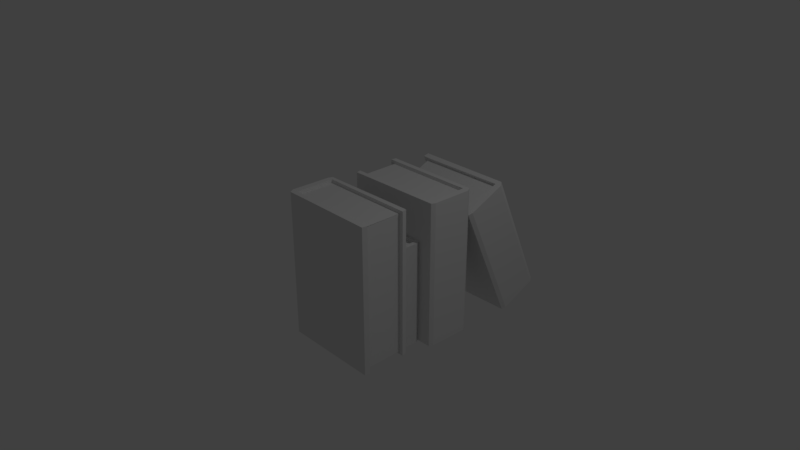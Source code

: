 # Source: books.blend  (saved by Blender 2.78.0; exported with 4.5.12 LTS)
import bpy
from mathutils import Matrix  # noqa: F401  (used for matrix-valued properties, if any)

bpy.ops.wm.read_factory_settings(use_empty=True)
scene = bpy.context.scene
scene.name = 'Scene'

# ---- collections
col_collection_1 = bpy.data.collections.new('Collection 1'); scene.collection.children.link(col_collection_1)

# ---- materials (node trees are filled in below, after node groups)
mat_material = bpy.data.materials.new('Material')
mat_material.alpha_threshold = 0.0
mat_material.use_transparent_shadow = False
mat_material.roughness = 0.5
mat_material.line_color = (0.0, 0.0, 0.0, 1.0)

# ---- material node trees

# ---- world
world_world = bpy.data.worlds.new('World'); scene.world = world_world
world_world.color = (0.05088, 0.05088, 0.05088)
world_world.use_sun_shadow = False
world_world.sun_shadow_jitter_overblur = 0.0
world_world.cycles.sampling_method = 'MANUAL'

# ---- cameras
cam_camera = bpy.data.cameras.new('Camera')
cam_camera.clip_end = 100.0
cam_camera.lens = 35.0
cam_camera.sensor_width = 32.0
cam_camera.sensor_height = 18.0
cam_camera.ortho_scale = 7.314
cam_camera.dof.focus_distance = 0.0
cam_camera.dof.aperture_fstop = 128.0

# ---- lights
light_lamp = bpy.data.lights.new('Lamp', 'POINT')
light_lamp.transmission_factor = 0.0
light_lamp.cutoff_distance = 30.0
light_lamp.energy = 100.0
light_lamp.shadow_buffer_clip_start = 1.001
light_lamp.shadow_soft_size = 0.1
light_lamp.shadow_maximum_resolution = 0.006
light_lamp.use_absolute_resolution = True

# ---- meshes
me_cube = bpy.data.meshes.new('Cube')
me_cube.from_pydata([(-0.4278, -0.8657, -1.0), (-0.4277, -0.2074, -1.0), (0.8845, -0.1923, -1.0), (0.8882, -0.8733, -1.0), (-0.4278, -0.8657, 1.0), (-0.4277, -0.2074, 1.0), (0.8845, -0.1923, 1.0), (0.8882, -0.8733, 1.0), (-0.4533, -0.2614, -1.0), (0.9004, -0.2616, -1.0), (-0.4533, -0.2614, 1.0), (0.9004, -0.2616, 1.0), (0.9003, -0.8026, -1.0), (0.9003, -0.8026, 1.0), (-0.468, -0.8024, -1.0), (-0.468, -0.8024, 1.0), (-0.3804, -0.8657, -1.0), (-0.3803, -0.2074, -1.0), (-0.3804, -0.8657, 1.0), (-0.3803, -0.2074, 1.0), (-0.3803, -0.2614, 1.0), (-0.3803, -0.2614, -1.0), (-0.3804, -0.8025, -1.0), (-0.3804, -0.8025, 1.0), (0.9004, -0.2616, 0.9548), (0.9003, -0.8026, 0.9548), (-0.3803, -0.2614, 0.9548), (-0.3804, -0.8025, 0.9548), (0.9003, -0.8026, 0.9528), (0.9004, -0.2616, 0.9533), (0.841, -0.2616, 0.9533), (0.841, -0.2616, -1.0), (0.8409, -0.8026, -1.0), (0.8409, -0.8026, 0.9528), (0.84, -0.8026, 0.9548), (0.8417, -0.2616, 0.9548), (0.8394, -0.2616, -1.0), (0.8401, -0.8026, -1.0), (-0.3803, -0.2614, -0.9595), (-0.3804, -0.8025, -0.9595), (0.8394, -0.2616, -0.9595), (0.8401, -0.8026, -0.9595), (0.8409, -0.8026, -0.9602), (0.841, -0.2616, -0.9606), (0.9744, 0.7855, -1.0), (0.9744, 0.1272, -1.0), (-0.3378, 0.1119, -1.0), (-0.3415, 0.7929, -1.0), (0.9744, 0.7855, 1.0), (0.9744, 0.1272, 1.0), (-0.3378, 0.1119, 1.0), (-0.3415, 0.7929, 1.0), (1.0, 0.1812, -1.0), (-0.3536, 0.1812, -1.0), (1.0, 0.1812, 1.0), (-0.3536, 0.1812, 1.0), (-0.3536, 0.7222, -1.0), (-0.3536, 0.7222, 1.0), (1.015, 0.7222, -1.0), (1.015, 0.7222, 1.0), (0.927, 0.7855, -1.0), (0.927, 0.1272, -1.0), (0.927, 0.7855, 1.0), (0.927, 0.1272, 1.0), (0.927, 0.1812, 1.0), (0.927, 0.1812, -1.0), (0.927, 0.7222, -1.0), (0.927, 0.7222, 1.0), (-0.3536, 0.1812, 0.9548), (-0.3536, 0.7222, 0.9548), (0.927, 0.1812, 0.9548), (0.927, 0.7222, 0.9548), (-0.3536, 0.7222, 0.9528), (-0.3536, 0.1812, 0.9533), (-0.2942, 0.1812, 0.9533), (-0.2942, 0.1812, -1.0), (-0.2942, 0.7222, -1.0), (-0.2942, 0.7222, 0.9528), (-0.2934, 0.7222, 0.9548), (-0.295, 0.1812, 0.9548), (-0.2927, 0.1812, -1.0), (-0.2935, 0.7222, -1.0), (0.927, 0.1812, -0.9595), (0.927, 0.7222, -0.9595), (-0.2927, 0.1812, -0.9595), (-0.2935, 0.7222, -0.9595), (-0.2942, 0.7222, -0.9602), (-0.2942, 0.1812, -0.9606), (0.7698, 0.128, -1.002), (0.7698, -0.189, -1.002), (-0.1678, -0.1999, -1.002), (-0.1705, 0.1333, -1.002), (0.7698, 0.128, 0.4272), (0.7698, -0.189, 0.4272), (-0.1678, -0.1999, 0.4272), (-0.1705, 0.1333, 0.4272), (0.7881, -0.1504, -1.002), (-0.1791, -0.1504, -1.002), (0.7881, -0.1504, 0.4272), (-0.1791, -0.1504, 0.4272), (-0.1791, 0.08279, -1.002), (-0.1791, 0.08279, 0.4272), (0.7985, 0.08279, -1.002), (0.7985, 0.08279, 0.4272), (0.7359, 0.128, -1.002), (0.7359, -0.189, -1.002), (0.7359, 0.128, 0.4272), (0.7359, -0.189, 0.4272), (0.7359, -0.1504, 0.4272), (0.7359, -0.1504, -1.002), (0.7359, 0.08279, -1.002), (0.7359, 0.08279, 0.4272), (-0.1791, -0.1504, 0.3949), (-0.1791, 0.08279, 0.3949), (0.7359, -0.3038, 0.3949), (0.7359, 0.08279, 0.3949), (-0.1791, 0.08279, 0.3935), (-0.1791, -0.1504, 0.3938), (-0.1367, -0.3038, 0.3938), (-0.1367, -0.1504, -1.002), (-0.1367, 0.08279, -1.002), (-0.1367, 0.08279, 0.3935), (-0.1361, 0.08279, 0.3949), (-0.1372, -0.3038, 0.3949), (-0.1356, -0.1504, -1.002), (-0.1361, 0.08279, -1.002), (0.7359, -0.1504, -0.9729), (0.7359, 0.08279, -0.9729), (-0.1356, -0.1504, -0.9729), (-0.1361, 0.08279, -0.9729), (-0.1367, 0.08279, -0.9734), (-0.1367, -0.3038, -0.9737), (0.9744, 2.147, -0.7796), (0.9744, 1.547, -1.051), (-0.3378, 1.533, -1.057), (-0.3415, 2.154, -0.7765), (0.9744, 1.387, 0.9023), (0.9744, 0.7869, 0.6312), (-0.3378, 0.773, 0.6249), (-0.3415, 1.394, 0.9054), (1.0, 1.596, -1.028), (-0.3536, 1.596, -1.028), (1.0, 0.8362, 0.6534), (-0.3536, 0.8362, 0.6534), (-0.3536, 2.089, -0.8056), (-0.3536, 1.329, 0.8763), (1.015, 2.089, -0.8056), (1.015, 1.329, 0.8763), (0.927, 2.147, -0.7796), (0.927, 1.547, -1.051), (0.927, 1.387, 0.9023), (0.927, 0.7869, 0.6312), (0.927, 0.8362, 0.6534), (0.927, 1.596, -1.028), (0.927, 2.089, -0.8056), (0.927, 1.329, 0.8763), (-0.3536, 1.328, 0.879), (0.927, 0.8548, 0.6123), (0.927, 1.348, 0.8351), (-0.3536, 1.285, 0.9739), (-0.3536, 0.7918, 0.7515), (-0.2942, 1.596, -1.028), (-0.2942, 2.089, -0.8056), (-0.3536, 1.327, 0.8804), (-0.2934, 1.348, 0.8351), (-0.295, 0.8548, 0.6123), (-0.2927, 1.596, -1.028), (-0.2935, 2.089, -0.8056), (0.927, 1.58, -0.9916), (0.927, 2.073, -0.7688), (-0.2927, 1.58, -0.9916), (-0.2935, 2.073, -0.7688), (-0.2942, 2.073, -0.7694), (-0.2942, 1.58, -0.9926), (-0.2942, 1.349, 0.8334), (-0.3536, 0.8455, 0.6327), (-0.2942, 0.8547, 0.6124), (-0.2942, 1.329, 0.8767), (-0.3536, 1.327, 0.8804), (-0.2942, 0.8348, 0.6564), (-0.3536, 0.8362, 0.6534), (-0.3536, 0.8364, 0.6529), (-0.3128, 0.8354, 0.6551), (-0.2942, 0.8348, 0.6564), (-0.3128, 0.8354, 0.6551), (-0.2857, 0.8362, 0.6534), (-0.3087, 0.8399, 0.6452), (0.9286, 1.33, 0.8758), (0.9286, 1.349, 0.8346), (-0.2934, 1.349, 0.8346), (-0.2841, 1.33, 0.8758), (-0.3071, 1.334, 0.8676)], [], [(21, 17, 2, 9, 36), (20, 11, 6, 19), (8, 10, 5, 1), (17, 19, 6, 2), (12, 28, 13, 7, 3), (18, 16, 3, 7), (2, 6, 11, 29, 9), (14, 15, 10, 8), (37, 22, 39, 41), (16, 22, 37, 12, 3), (18, 7, 13, 23), (0, 4, 15, 14), (21, 36, 40, 38), (4, 18, 23, 15), (0, 14, 22, 16), (14, 8, 21, 22), (15, 23, 20, 10), (4, 0, 16, 18), (1, 5, 19, 17), (10, 20, 19, 5), (8, 1, 17, 21), (27, 34, 35, 26), (11, 20, 26, 35, 24), (20, 23, 27, 26), (23, 13, 25, 34, 27), (9, 29, 30, 43, 31), (28, 12, 32, 42, 33), (39, 38, 40, 41), (22, 21, 38, 39), (42, 43, 30, 33), (65, 61, 46, 53, 80), (64, 55, 50, 63), (52, 54, 49, 45), (61, 63, 50, 46), (56, 72, 57, 51, 47), (62, 60, 47, 51), (46, 50, 55, 73, 53), (58, 59, 54, 52), (81, 66, 83, 85), (60, 66, 81, 56, 47), (62, 51, 57, 67), (44, 48, 59, 58), (65, 80, 84, 82), (48, 62, 67, 59), (44, 58, 66, 60), (58, 52, 65, 66), (59, 67, 64, 54), (48, 44, 60, 62), (45, 49, 63, 61), (54, 64, 63, 49), (52, 45, 61, 65), (71, 78, 79, 70), (55, 64, 70, 79, 68), (64, 67, 71, 70), (67, 57, 69, 78, 71), (53, 73, 74, 87, 75), (72, 56, 76, 86, 77), (83, 82, 84, 85), (66, 65, 82, 83), (86, 87, 74, 77), (109, 105, 90, 97, 124), (108, 99, 94, 107), (96, 98, 93, 89), (105, 107, 94, 90), (100, 116, 101, 95, 91), (106, 104, 91, 95), (90, 94, 99, 117, 97), (102, 103, 98, 96), (125, 110, 127, 129), (104, 110, 125, 100, 91), (106, 95, 101, 111), (88, 92, 103, 102), (109, 124, 128, 126), (92, 106, 111, 103), (88, 102, 110, 104), (102, 96, 109, 110), (103, 111, 108, 98), (92, 88, 104, 106), (89, 93, 107, 105), (98, 108, 107, 93), (96, 89, 105, 109), (115, 122, 123, 114), (99, 108, 114, 123, 112), (108, 111, 115, 114), (111, 101, 113, 122, 115), (97, 117, 118, 131, 119), (116, 100, 120, 130, 121), (127, 126, 128, 129), (110, 109, 126, 127), (130, 131, 118, 121), (153, 149, 134, 141, 166), (152, 185, 143, 138, 151), (140, 142, 137, 133), (149, 151, 138, 134), (144, 156, 178, 163, 145, 139, 135), (150, 148, 135, 139), (134, 138, 143, 160, 180, 181, 175, 141), (146, 147, 142, 140), (167, 154, 169, 171), (148, 154, 167, 144, 135), (150, 139, 145, 155), (132, 136, 147, 146), (153, 166, 170, 168), (136, 150, 155, 147), (132, 146, 154, 148), (146, 140, 153, 154), (147, 155, 152, 142), (136, 132, 148, 150), (133, 137, 151, 149), (142, 152, 151, 137), (140, 133, 149, 153), (158, 164, 165, 157), (152, 155, 158, 157), (163, 178, 159), (141, 175, 176, 173, 161), (169, 168, 170, 171), (154, 153, 168, 169), (172, 173, 176, 174), (176, 175, 181, 180, 184, 179), (177, 156, 144, 162, 172, 174), (143, 185, 186, 182), (186, 185, 152, 157, 165), (191, 190, 187, 188, 189)])
_uv = me_cube.uv_layers.new(name='UVMap')
_uv.uv.foreach_set('vector', [0.7986, 0.4937, 0.7906, 0.4938, 0.7872, 0.3022, 0.7976, 0.2997, 0.7976, 0.3089, 0.2891, 0.585, 0.2881, 0.7791, 0.2778, 0.7766, 0.2811, 0.585, 0.6812, 0.8668, 0.6812, 0.5638, 0.6892, 0.5638, 0.6892, 0.8668, 0.401, 0.5983, 0.401, 0.2992, 0.5906, 0.2996, 0.5906, 0.5987, 0.9572, 0.2992, 0.9572, 0.5951, 0.9572, 0.6022, 0.9466, 0.6022, 0.9466, 0.2992, 0.1901, 0.0001281, 0.1901, 0.3019, 1.429e-07, 0.3018, 0.0, 0.0, 0.9572, 0.6022, 0.9572, 0.2992, 0.9676, 0.2992, 0.9676, 0.3063, 0.9676, 0.6022, 0.6001, 0.8668, 0.6001, 0.5638, 0.6812, 0.5638, 0.6812, 0.8668, 0.9916, 0.0, 0.9916, 0.1849, 0.9856, 0.1849, 0.9856, 1.806e-07, 0.8887, 0.4932, 0.8792, 0.4933, 0.8782, 0.3084, 0.8782, 0.2992, 0.8887, 0.301, 0.3792, 0.5856, 0.3793, 0.7777, 0.3687, 0.7795, 0.3698, 0.5855, 0.5906, 0.8668, 0.5906, 0.5638, 0.6001, 0.5638, 0.6001, 0.8668, 0.9915, 0.2992, 0.9915, 0.484, 0.9854, 0.484, 0.9854, 0.2992, 0.3793, 0.5784, 0.3792, 0.5856, 0.3698, 0.5855, 0.3699, 0.5722, 0.8887, 0.5004, 0.8793, 0.5065, 0.8792, 0.4933, 0.8887, 0.4932, 0.8793, 0.5065, 0.7987, 0.5048, 0.7986, 0.4937, 0.8792, 0.4933, 0.3699, 0.5722, 0.3698, 0.5855, 0.2891, 0.585, 0.2892, 0.574, 0.1972, 0.0001292, 0.1972, 0.3019, 0.1901, 0.3019, 0.1901, 0.0001281, 0.3939, 0.5983, 0.3939, 0.2992, 0.401, 0.2992, 0.401, 0.5983, 0.2892, 0.574, 0.2891, 0.585, 0.2811, 0.585, 0.2811, 0.5778, 0.7987, 0.5048, 0.7906, 0.5009, 0.7906, 0.4938, 0.7986, 0.4937, 0.5761, 0.5987, 0.5761, 0.7836, 0.4954, 0.7838, 0.4954, 0.5987, 0.4817, 0.806, 0.4817, 1.0, 0.4749, 1.0, 0.4749, 0.8149, 0.4749, 0.806, 0.8654, 0.267, 0.8654, 0.1851, 0.8722, 0.1851, 0.8722, 0.267, 0.495, 0.806, 0.495, 1.0, 0.4883, 1.0, 0.4883, 0.9909, 0.4883, 0.806, 0.9765, 0.6022, 0.9765, 0.897, 0.9676, 0.897, 0.9676, 0.6082, 0.9676, 0.6022, 0.9854, 0.2992, 0.9854, 0.5913, 0.9765, 0.5913, 0.9765, 0.5853, 0.9765, 0.2992, 0.9491, 0.956, 0.8684, 0.956, 0.8684, 0.7713, 0.9491, 0.7711, 0.8904, 0.1851, 0.8904, 0.267, 0.8843, 0.267, 0.8843, 0.1851, 0.7708, 6.59e-05, 0.8519, 0.0, 0.8519, 0.2899, 0.7708, 0.2899, 0.7992, 0.7583, 0.7912, 0.7584, 0.7878, 0.5668, 0.7981, 0.5643, 0.7982, 0.5735, 0.4053, 0.6115, 0.4042, 0.8055, 0.3939, 0.8031, 0.3972, 0.6115, 0.6972, 0.5639, 0.6972, 0.8668, 0.6892, 0.8669, 0.6892, 0.5639, 0.2043, 0.302, 0.2043, 0.0001765, 0.3939, 0.0, 0.3939, 0.3018, 0.5866, 0.5987, 0.5866, 0.8945, 0.5866, 0.9017, 0.5761, 0.9017, 0.5761, 0.5987, 0.401, 0.2992, 0.401, 0.0001707, 0.5911, 0.0, 0.5911, 0.2991, 0.9676, 0.6022, 0.9676, 0.9052, 0.9572, 0.9052, 0.9572, 0.8982, 0.9572, 0.6022, 0.9115, 0.2051, 0.9083, 0.8668, 0.6448, 0.8653, 0.6385, 0.1988, 0.147, 0.5185, 0.147, 0.7034, 0.141, 0.7034, 0.141, 0.5185, 0.8893, 0.7578, 0.8798, 0.7579, 0.8788, 0.573, 0.8788, 0.5638, 0.8893, 0.5656, 0.4954, 0.612, 0.4954, 0.8042, 0.4849, 0.806, 0.4859, 0.612, 0.7878, 0.5639, 0.7878, 0.8668, 0.7781, 0.8668, 0.7781, 0.5638, 0.9975, 0.2992, 0.9975, 0.484, 0.9915, 0.484, 0.9915, 0.2992, 0.4954, 0.6048, 0.4954, 0.612, 0.4859, 0.612, 0.486, 0.5987, 0.8893, 0.765, 0.8799, 0.7711, 0.8798, 0.7579, 0.8893, 0.7578, 0.8799, 0.7711, 0.7993, 0.7694, 0.7992, 0.7583, 0.8798, 0.7579, 0.486, 0.5987, 0.4859, 0.612, 0.4053, 0.6115, 0.4054, 0.6004, 0.3939, 0.2992, 0.3939, 0.0001704, 0.401, 0.0001707, 0.401, 0.2992, 0.1972, 0.302, 0.1972, 0.0001755, 0.2043, 0.0001765, 0.2043, 0.302, 0.4054, 0.6004, 0.4053, 0.6115, 0.3972, 0.6115, 0.3973, 0.6043, 0.7993, 0.7694, 0.7912, 0.7655, 0.7912, 0.7584, 0.7992, 0.7583, 0.8519, 0.1851, 0.8519, 0.0002363, 0.9325, 0.0, 0.9325, 0.1851, 0.4817, 1.0, 0.4817, 0.806, 0.4883, 0.806, 0.4883, 0.9911, 0.4883, 1.0, 0.8586, 0.2671, 0.8586, 0.1851, 0.8654, 0.1851, 0.8654, 0.2671, 0.3861, 0.7662, 0.3861, 0.5722, 0.3928, 0.5722, 0.3928, 0.5814, 0.3928, 0.7662, 0.9765, 0.8943, 0.9765, 0.6022, 0.9854, 0.6022, 0.9854, 0.8884, 0.9854, 0.8943, 0.9765, 0.2992, 0.9765, 0.5939, 0.9676, 0.5939, 0.9676, 0.5879, 0.9676, 0.2992, 0.7878, 0.7711, 0.8684, 0.7711, 0.8684, 0.9559, 0.7878, 0.956, 0.8783, 0.2671, 0.8783, 0.1851, 0.8843, 0.1851, 0.8843, 0.2671, 0.6898, 5.384e-05, 0.7708, 0.0, 0.7708, 0.2899, 0.6898, 0.2899, 0.8974, 0.7027, 0.8917, 0.7027, 0.8893, 0.5658, 0.8967, 0.564, 0.8967, 0.5706, 0.1551, 0.5278, 0.1544, 0.6664, 0.147, 0.6646, 0.1494, 0.5277, 0.191, 0.5185, 0.191, 0.302, 0.4244, 0.2533, 0.4451, 0.5354, 0.005075, 0.5177, 0.005075, 0.3021, 0.1405, 0.3019, 0.1405, 0.5176, 0.1492, 0.302, 0.1492, 0.5134, 0.1492, 0.5185, 0.1416, 0.5185, 0.1416, 0.302, 0.005075, 0.7315, 0.005075, 0.5178, 0.1409, 0.5177, 0.1409, 0.7314, 0.9466, 0.5064, 0.9466, 0.7229, 0.9392, 0.7229, 0.9392, 0.7178, 0.9392, 0.5064, 0.1561, 0.5185, 0.1561, 0.302, 0.191, 0.302, 0.191, 0.5185, 0.2058, 0.839, 0.2058, 0.9711, 0.2015, 0.9711, 0.2015, 0.839, 0.9389, 0.7024, 0.9322, 0.7025, 0.9314, 0.5704, 0.9314, 0.5638, 0.9389, 0.5651, 0.4037, 0.5492, 0.3623, 0.714, 0.1926, 0.747, 0.1899, 0.528, 0.1492, 0.5185, 0.1492, 0.302, 0.1561, 0.302, 0.1561, 0.5185, 0.3939, 0.7795, 0.3939, 0.9115, 0.2964, 0.9539, 0.293, 0.7668, 0.1967, 0.5229, 0.4037, 0.5492, 0.1899, 0.528, 0.19, 0.5185, 0.9389, 0.7076, 0.9322, 0.7119, 0.9322, 0.7025, 0.9389, 0.7024, 0.9322, 0.7119, 0.8975, 0.7106, 0.8974, 0.7027, 0.9322, 0.7025, 0.19, 0.5185, 0.1899, 0.528, 0.1551, 0.5278, 0.1552, 0.5199, 0.0, 0.7315, 7.147e-08, 0.5178, 0.005075, 0.5178, 0.005075, 0.7315, 1.787e-08, 0.5177, 0.0, 0.3021, 0.005075, 0.3021, 0.005075, 0.5177, 0.1552, 0.5199, 0.1551, 0.5278, 0.1494, 0.5277, 0.1494, 0.5226, 0.8975, 0.7106, 0.8917, 0.7078, 0.8917, 0.7027, 0.8974, 0.7027, 0.3939, 0.9382, 0.3939, 0.8061, 0.4515, 0.806, 0.4515, 0.9382, 0.6785, 0.6769, 0.7613, 0.9806, 0.4515, 0.9446, 0.4515, 0.8123, 0.4744, 0.806, 0.147, 0.7019, 0.147, 0.6666, 0.1519, 0.6666, 0.1519, 0.7252, 0.1967, 0.9777, 0.1967, 0.839, 0.08416, 0.7882, 0.2015, 0.8456, 0.2015, 0.9777, 0.9557, 2.196e-05, 0.9557, 0.2115, 0.9325, 0.2114, 0.9325, 0.004268, 0.9555, 0.0, 0.9508, 0.8128, 0.9508, 0.6022, 0.9572, 0.6022, 0.9572, 0.6065, 0.9572, 0.8128, 0.3549, 0.7795, 0.3896, 0.7795, 0.3896, 0.9115, 0.3549, 0.9116, 0.1562, 0.6666, 0.1562, 0.7019, 0.1519, 0.7019, 0.1519, 0.6666, 0.8887, 0.2993, 0.9466, 0.2992, 0.9466, 0.5064, 0.8887, 0.5064, 0.02329, 0.8237, 0.00682, 0.8238, 0.0, 0.4909, 0.02109, 0.4866, 0.02119, 0.5027, 0.81, 0.5081, 0.8079, 0.8273, 0.8078, 0.8452, 0.7867, 0.8409, 0.7935, 0.508, 0.9641, 0.4858, 0.9641, 0.0, 0.9819, 7.845e-09, 0.9819, 0.4858, 0.4011, 0.4858, 0.4011, 4.707e-08, 0.7867, 0.0, 0.7867, 0.4858, 0.2503, 0.4858, 0.2503, 0.9724, 0.2503, 0.9729, 0.2503, 0.9729, 0.2503, 0.9717, 0.2288, 0.9717, 0.2288, 0.4858, 0.3867, 7.845e-09, 0.3867, 0.4858, 1.181e-07, 0.4858, 0.0, 3.922e-08, 0.2288, 0.4858, 0.2288, 0.9717, 0.2076, 0.9717, 0.2076, 1.0, 0.2076, 0.9717, 0.2076, 0.9715, 0.2076, 0.9657, 0.2076, 0.4858, 0.8026, 0.4858, 0.8026, 3.922e-08, 0.9641, 0.0, 0.9641, 0.4858, 0.2959, 0.8071, 0.2959, 0.4858, 0.3082, 0.4858, 0.3082, 0.8071, 0.2075, 0.8228, 0.1882, 0.8229, 0.1861, 0.5017, 0.186, 0.4858, 0.2076, 0.4889, 0.9942, 0.509, 0.9943, 0.8429, 0.9727, 0.846, 0.9749, 0.5089, 0.7867, 0.4858, 0.7867, 3.922e-08, 0.8026, 3.922e-08, 0.8026, 0.4858, 0.3206, 0.4858, 0.3206, 0.8069, 0.3082, 0.8069, 0.3082, 0.4858, 0.9943, 0.4965, 0.9942, 0.509, 0.9749, 0.5089, 0.9751, 0.4858, 0.2076, 0.8353, 0.1884, 0.846, 0.1882, 0.8229, 0.2075, 0.8228, 0.1884, 0.846, 0.02342, 0.8429, 0.02329, 0.8237, 0.1882, 0.8229, 0.9751, 0.4858, 0.9749, 0.5089, 0.81, 0.5081, 0.8101, 0.4889, 0.4011, 0.0, 0.4011, 0.4858, 0.3867, 0.4858, 0.3867, 7.845e-09, 0.7872, 0.2999, 0.7872, 0.5638, 0.7801, 0.5638, 0.7801, 0.2999, 0.8101, 0.4889, 0.81, 0.5081, 0.7935, 0.508, 0.7936, 0.4955, 0.02342, 0.8429, 0.006901, 0.8363, 0.00682, 0.8238, 0.02329, 0.8237, 0.5724, 0.7838, 0.5724, 0.9687, 0.4954, 0.9689, 0.4954, 0.7838, 0.3206, 0.6282, 0.3206, 0.4858, 0.3343, 0.4858, 0.3343, 0.6282, 0.9663, 0.2803, 0.9663, 0.2803, 0.9663, 0.2958, 1.0, 3.138e-08, 1.0, 0.4798, 0.9819, 0.474, 0.9819, 0.01037, 0.9819, 0.0, 0.2778, 0.7795, 0.3549, 0.7795, 0.3549, 0.9643, 0.2778, 0.9644, 0.3343, 0.6282, 0.3343, 0.4858, 0.3467, 0.4858, 0.3467, 0.6282, 0.2778, 0.839, 0.1967, 0.839, 0.1967, 0.5722, 0.2778, 0.5725, 0.9856, 0.00707, 0.9767, 0.003805, 0.9767, 0.0005649, 0.9767, 0.0004761, 0.9828, 0.0002072, 0.9856, 0.0, 0.2684, 0.9718, 0.2503, 0.9724, 0.2503, 0.4858, 0.2684, 0.4858, 0.2684, 0.4963, 0.2684, 0.9593, 0.3858, 0.5722, 0.3858, 0.5825, 0.3845, 0.579, 0.3861, 0.5784, 0.2794, 0.4858, 0.2821, 0.4919, 0.2821, 0.8111, 0.2684, 0.8111, 0.2684, 0.4895, 0.2931, 0.4858, 0.2959, 0.4919, 0.2959, 0.8111, 0.2821, 0.8111, 0.2821, 0.4895])
me_cube.materials.append(mat_material)
me_cube.use_remesh_preserve_volume = False
me_cube.use_remesh_preserve_attributes = False
me_cube.use_mirror_vertex_groups = False
me_cube.update()

# ---- objects
ob_cube = bpy.data.objects.new('Cube', me_cube)
ob_lamp = bpy.data.objects.new('Lamp', light_lamp)
ob_camera = bpy.data.objects.new('Camera', cam_camera)

# ---- transforms, parenting, visibility, modifiers, constraints
ob_cube.location = (0.0, 0.0, 0.0)
ob_cube.lock_rotations_4d = False
ob_cube.empty_display_type = 'ARROWS'
ob_cube.lineart.crease_threshold = 0.0
ob_lamp.location = (4.076, 1.005, 5.904)
ob_lamp.rotation_euler = (0.6503, 0.05522, 1.866)
ob_lamp.lock_rotations_4d = False
ob_lamp.empty_display_type = 'ARROWS'
ob_lamp.color = (0.0, 0.0, 0.0, 0.0)
ob_lamp.lineart.crease_threshold = 0.0
ob_camera.location = (7.481, -6.508, 5.344)
ob_camera.rotation_euler = (1.109, 0.0, 0.8149)
ob_camera.lock_rotations_4d = False
ob_camera.empty_display_type = 'ARROWS'
ob_camera.color = (0.0, 0.0, 0.0, 0.0)
ob_camera.display_type = 'WIRE'
ob_camera.lineart.crease_threshold = 0.0

# ---- collection membership
col_collection_1.objects.link(ob_cube)
col_collection_1.objects.link(ob_lamp)
col_collection_1.objects.link(ob_camera)

# ---- scene / render settings (as saved in the file)
scene.camera = ob_camera
scene.frame_start = 1; scene.frame_end = 250; scene.frame_set(1)
scene.render.engine = 'BLENDER_EEVEE_NEXT'
scene.render.resolution_percentage = 50
scene.render.dither_intensity = 0.0
scene.cycles.use_denoising = False
scene.cycles.samples = 128
scene.cycles.sampling_pattern = 'TABULATED_SOBOL'
scene.cycles.light_sampling_threshold = 0.0
scene.cycles.use_adaptive_sampling = False
scene.cycles.use_light_tree = False
scene.cycles.blur_glossy = 0.0
scene.cycles.sample_clamp_indirect = 0.0
scene.view_settings.view_transform = 'Standard'
bpy.context.view_layer.update()
